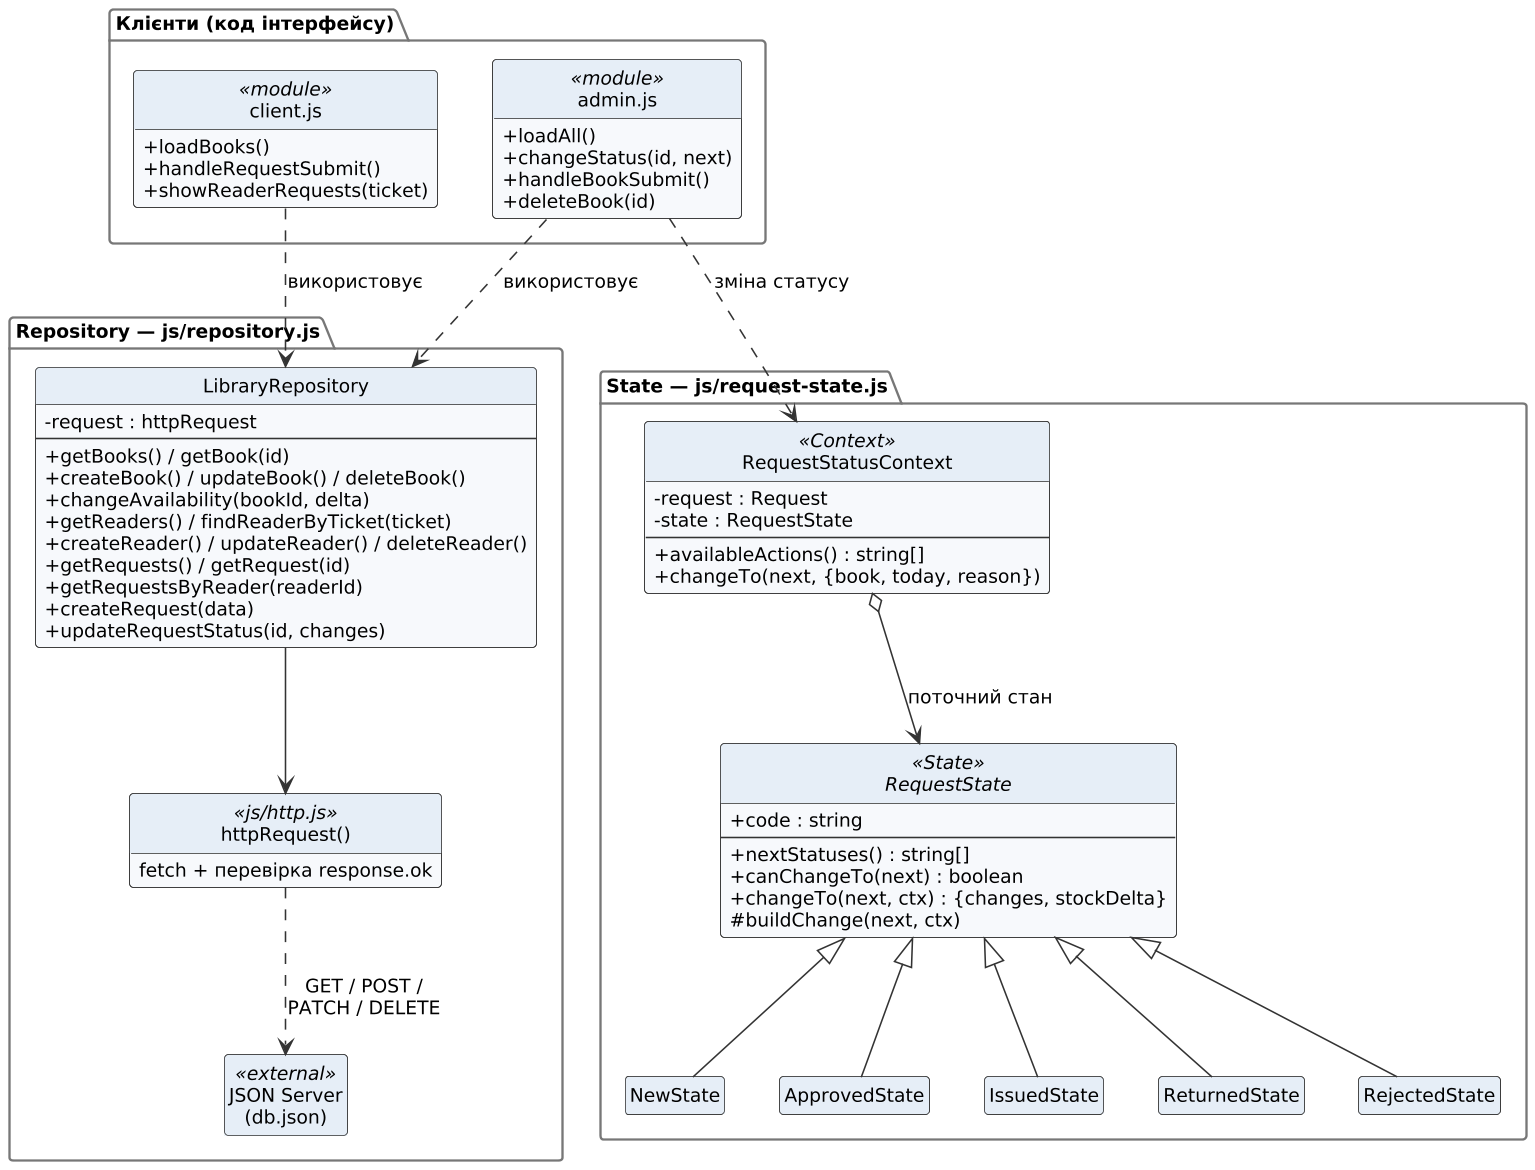

The diagram above was rendered by PlantUML. Its source (embedded in the PNG):
@startuml patterns
skinparamlocked dpi 150
' Учасники та зв'язки патернів Repository і State

skinparam defaultFontName "DejaVu Sans"
skinparam defaultFontSize 12
skinparam shadowing false
skinparam backgroundColor white
skinparam classBorderColor #333333
skinparam classBackgroundColor #F7F9FC
skinparam classHeaderBackgroundColor #E6EEF7
skinparam ArrowColor #333333
skinparam packageBorderColor #777777
skinparam packageBackgroundColor white
skinparam classAttributeIconSize 0
skinparam nodesep 35
skinparam ranksep 45
hide circle
set separator none
hide empty members

package "Клієнти (код інтерфейсу)" as UI {
  class "client.js" as ClientPage <<module>> {
    + loadBooks()
    + handleRequestSubmit()
    + showReaderRequests(ticket)
  }
  class "admin.js" as AdminPage <<module>> {
    + loadAll()
    + changeStatus(id, next)
    + handleBookSubmit()
    + deleteBook(id)
  }
}

package "Repository — js/repository.js" {
  class LibraryRepository {
    - request : httpRequest
    --
    + getBooks() / getBook(id)
    + createBook() / updateBook() / deleteBook()
    + changeAvailability(bookId, delta)
    + getReaders() / findReaderByTicket(ticket)
    + createReader() / updateReader() / deleteReader()
    + getRequests() / getRequest(id)
    + getRequestsByReader(readerId)
    + createRequest(data)
    + updateRequestStatus(id, changes)
  }
  class "httpRequest()" as Http <<js/http.js>> {
    fetch + перевірка response.ok
  }
  class "JSON Server\n(db.json)" as Server <<external>>
}

package "State — js/request-state.js" {
  class RequestStatusContext <<Context>> {
    - request : Request
    - state : RequestState
    --
    + availableActions() : string[]
    + changeTo(next, {book, today, reason})
  }
  abstract class RequestState <<State>> {
    + code : string
    --
    + nextStatuses() : string[]
    + canChangeTo(next) : boolean
    + changeTo(next, ctx) : {changes, stockDelta}
    # buildChange(next, ctx)
  }
  class NewState
  class ApprovedState
  class IssuedState
  class ReturnedState
  class RejectedState
}

ClientPage ..> LibraryRepository : використовує
AdminPage ..> LibraryRepository : використовує
AdminPage ..> RequestStatusContext : зміна статусу
LibraryRepository --> Http
Http ..> Server : GET / POST /\nPATCH / DELETE

RequestStatusContext o--> RequestState : поточний стан
RequestState <|-- NewState
RequestState <|-- ApprovedState
RequestState <|-- IssuedState
RequestState <|-- ReturnedState
RequestState <|-- RejectedState

@enduml